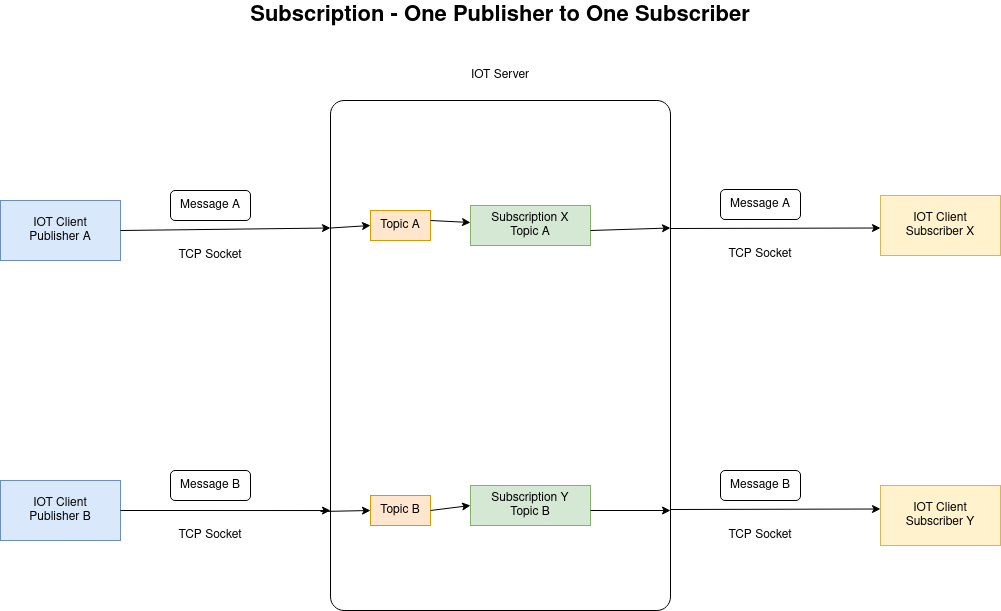

The diagram above was exported from draw.io. Its source (the exported page's mxGraphModel, read from the mxfile embedded in the PNG):
<mxGraphModel dx="1350" dy="793" grid="1" gridSize="10" guides="1" tooltips="1" connect="1" arrows="1" fold="1" page="1" pageScale="1" pageWidth="1100" pageHeight="850" background="none" math="0" shadow="0">
  <root>
    <mxCell id="0" />
    <mxCell id="1" parent="0" />
    <mxCell id="dO_IQpKA0U_SaYODATRg-1" value="&lt;div&gt;IOT Client &lt;br&gt;&lt;/div&gt;&lt;div&gt;Publisher A&lt;/div&gt;" style="rounded=0;whiteSpace=wrap;html=1;fillColor=#dae8fc;strokeColor=#6c8ebf;" parent="1" vertex="1">
      <mxGeometry x="30" y="330" width="120" height="60" as="geometry" />
    </mxCell>
    <mxCell id="dO_IQpKA0U_SaYODATRg-3" value="" style="rounded=1;whiteSpace=wrap;html=1;arcSize=4;fontStyle=1" parent="1" vertex="1">
      <mxGeometry x="360" y="230" width="340" height="510" as="geometry" />
    </mxCell>
    <mxCell id="dO_IQpKA0U_SaYODATRg-5" value="IOT Server " style="text;html=1;strokeColor=none;fillColor=none;align=center;verticalAlign=middle;whiteSpace=wrap;rounded=0;" parent="1" vertex="1">
      <mxGeometry x="420" y="190" width="220" height="30" as="geometry" />
    </mxCell>
    <mxCell id="dO_IQpKA0U_SaYODATRg-6" value="Message A" style="rounded=1;whiteSpace=wrap;html=1;" parent="1" vertex="1">
      <mxGeometry x="200" y="320" width="80" height="30" as="geometry" />
    </mxCell>
    <mxCell id="dO_IQpKA0U_SaYODATRg-11" value="" style="endArrow=classic;html=1;rounded=0;entryX=0;entryY=0.25;entryDx=0;entryDy=0;" parent="1" target="dO_IQpKA0U_SaYODATRg-3" edge="1">
      <mxGeometry width="50" height="50" relative="1" as="geometry">
        <mxPoint x="150" y="360" as="sourcePoint" />
        <mxPoint x="340" y="360" as="targetPoint" />
      </mxGeometry>
    </mxCell>
    <mxCell id="dO_IQpKA0U_SaYODATRg-12" value="TCP Socket" style="text;html=1;strokeColor=none;fillColor=none;align=center;verticalAlign=middle;whiteSpace=wrap;rounded=0;" parent="1" vertex="1">
      <mxGeometry x="190" y="370" width="100" height="30" as="geometry" />
    </mxCell>
    <mxCell id="dO_IQpKA0U_SaYODATRg-13" value="&lt;div&gt;IOT Client &lt;br&gt;&lt;/div&gt;&lt;div&gt;Publisher B&lt;br&gt;&lt;/div&gt;" style="rounded=0;whiteSpace=wrap;html=1;fillColor=#dae8fc;strokeColor=#6c8ebf;" parent="1" vertex="1">
      <mxGeometry x="30" y="610" width="120" height="60" as="geometry" />
    </mxCell>
    <mxCell id="dO_IQpKA0U_SaYODATRg-14" value="Message B" style="rounded=1;whiteSpace=wrap;html=1;" parent="1" vertex="1">
      <mxGeometry x="200" y="600" width="80" height="30" as="geometry" />
    </mxCell>
    <mxCell id="dO_IQpKA0U_SaYODATRg-15" value="TCP Socket" style="text;html=1;strokeColor=none;fillColor=none;align=center;verticalAlign=middle;whiteSpace=wrap;rounded=0;" parent="1" vertex="1">
      <mxGeometry x="190" y="650" width="100" height="30" as="geometry" />
    </mxCell>
    <mxCell id="dO_IQpKA0U_SaYODATRg-16" value="" style="endArrow=classic;html=1;rounded=0;entryX=0;entryY=0.804;entryDx=0;entryDy=0;entryPerimeter=0;" parent="1" target="dO_IQpKA0U_SaYODATRg-3" edge="1">
      <mxGeometry width="50" height="50" relative="1" as="geometry">
        <mxPoint x="150" y="640" as="sourcePoint" />
        <mxPoint x="200" y="590" as="targetPoint" />
      </mxGeometry>
    </mxCell>
    <mxCell id="dO_IQpKA0U_SaYODATRg-17" value="Topic A" style="rounded=0;whiteSpace=wrap;html=1;fillColor=#ffe6cc;strokeColor=#d79b00;" parent="1" vertex="1">
      <mxGeometry x="400" y="340" width="60" height="30" as="geometry" />
    </mxCell>
    <mxCell id="dO_IQpKA0U_SaYODATRg-22" value="" style="endArrow=classic;html=1;rounded=0;exitX=0;exitY=0.25;exitDx=0;exitDy=0;entryX=0;entryY=0.5;entryDx=0;entryDy=0;" parent="1" source="dO_IQpKA0U_SaYODATRg-3" target="dO_IQpKA0U_SaYODATRg-17" edge="1">
      <mxGeometry width="50" height="50" relative="1" as="geometry">
        <mxPoint x="400" y="400" as="sourcePoint" />
        <mxPoint x="450" y="350" as="targetPoint" />
      </mxGeometry>
    </mxCell>
    <mxCell id="dO_IQpKA0U_SaYODATRg-24" value="Topic B" style="rounded=0;whiteSpace=wrap;html=1;fillColor=#ffe6cc;strokeColor=#d79b00;" parent="1" vertex="1">
      <mxGeometry x="400" y="625" width="60" height="30" as="geometry" />
    </mxCell>
    <mxCell id="dO_IQpKA0U_SaYODATRg-25" value="" style="endArrow=classic;html=1;rounded=0;entryX=0;entryY=0.5;entryDx=0;entryDy=0;" parent="1" target="dO_IQpKA0U_SaYODATRg-24" edge="1">
      <mxGeometry width="50" height="50" relative="1" as="geometry">
        <mxPoint x="350" y="641" as="sourcePoint" />
        <mxPoint x="452" y="633" as="targetPoint" />
      </mxGeometry>
    </mxCell>
    <mxCell id="dO_IQpKA0U_SaYODATRg-26" value="&lt;div&gt;Subscription X&lt;/div&gt;&lt;div&gt;Topic A&lt;br&gt;&lt;/div&gt;" style="rounded=0;whiteSpace=wrap;html=1;fillColor=#d5e8d4;strokeColor=#82b366;" parent="1" vertex="1">
      <mxGeometry x="500" y="335" width="120" height="40" as="geometry" />
    </mxCell>
    <mxCell id="dO_IQpKA0U_SaYODATRg-27" value="&lt;div&gt;Subscription Y&lt;br&gt;&lt;/div&gt;&lt;div&gt;Topic B&lt;br&gt;&lt;/div&gt;" style="rounded=0;whiteSpace=wrap;html=1;fillColor=#d5e8d4;strokeColor=#82b366;" parent="1" vertex="1">
      <mxGeometry x="500" y="615" width="120" height="40" as="geometry" />
    </mxCell>
    <mxCell id="dO_IQpKA0U_SaYODATRg-28" value="" style="endArrow=classic;html=1;rounded=0;" parent="1" target="dO_IQpKA0U_SaYODATRg-26" edge="1">
      <mxGeometry width="50" height="50" relative="1" as="geometry">
        <mxPoint x="460" y="350" as="sourcePoint" />
        <mxPoint x="510" y="300" as="targetPoint" />
      </mxGeometry>
    </mxCell>
    <mxCell id="dO_IQpKA0U_SaYODATRg-30" value="" style="endArrow=classic;html=1;rounded=0;entryX=0;entryY=0.5;entryDx=0;entryDy=0;" parent="1" target="dO_IQpKA0U_SaYODATRg-27" edge="1">
      <mxGeometry width="50" height="50" relative="1" as="geometry">
        <mxPoint x="460" y="640" as="sourcePoint" />
        <mxPoint x="510" y="590" as="targetPoint" />
      </mxGeometry>
    </mxCell>
    <mxCell id="dO_IQpKA0U_SaYODATRg-31" value="&lt;div&gt;IOT Client &lt;br&gt;&lt;/div&gt;&lt;div&gt;Subscriber X&lt;br&gt;&lt;/div&gt;" style="rounded=0;whiteSpace=wrap;html=1;fillColor=#fff2cc;strokeColor=#d6b656;" parent="1" vertex="1">
      <mxGeometry x="910" y="325" width="120" height="60" as="geometry" />
    </mxCell>
    <mxCell id="dO_IQpKA0U_SaYODATRg-32" value="&lt;div&gt;IOT Client &lt;br&gt;&lt;/div&gt;&lt;div&gt;Subscriber Y&lt;br&gt;&lt;/div&gt;" style="rounded=0;whiteSpace=wrap;html=1;fillColor=#fff2cc;strokeColor=#d6b656;" parent="1" vertex="1">
      <mxGeometry x="910" y="615" width="120" height="60" as="geometry" />
    </mxCell>
    <mxCell id="dO_IQpKA0U_SaYODATRg-33" value="" style="endArrow=classic;html=1;rounded=0;entryX=1;entryY=0.25;entryDx=0;entryDy=0;" parent="1" target="dO_IQpKA0U_SaYODATRg-3" edge="1">
      <mxGeometry width="50" height="50" relative="1" as="geometry">
        <mxPoint x="620" y="360" as="sourcePoint" />
        <mxPoint x="670" y="310" as="targetPoint" />
      </mxGeometry>
    </mxCell>
    <mxCell id="dO_IQpKA0U_SaYODATRg-34" value="" style="endArrow=classic;html=1;rounded=0;" parent="1" edge="1">
      <mxGeometry width="50" height="50" relative="1" as="geometry">
        <mxPoint x="620" y="640" as="sourcePoint" />
        <mxPoint x="700" y="640" as="targetPoint" />
      </mxGeometry>
    </mxCell>
    <mxCell id="dO_IQpKA0U_SaYODATRg-35" value="Message A" style="rounded=1;whiteSpace=wrap;html=1;" parent="1" vertex="1">
      <mxGeometry x="750" y="319" width="80" height="30" as="geometry" />
    </mxCell>
    <mxCell id="dO_IQpKA0U_SaYODATRg-36" value="" style="endArrow=classic;html=1;rounded=0;entryX=0;entryY=0.25;entryDx=0;entryDy=0;" parent="1" edge="1">
      <mxGeometry width="50" height="50" relative="1" as="geometry">
        <mxPoint x="700" y="358" as="sourcePoint" />
        <mxPoint x="910" y="357.5" as="targetPoint" />
      </mxGeometry>
    </mxCell>
    <mxCell id="dO_IQpKA0U_SaYODATRg-37" value="TCP Socket" style="text;html=1;strokeColor=none;fillColor=none;align=center;verticalAlign=middle;whiteSpace=wrap;rounded=0;" parent="1" vertex="1">
      <mxGeometry x="740" y="369" width="100" height="30" as="geometry" />
    </mxCell>
    <mxCell id="dO_IQpKA0U_SaYODATRg-38" value="Message B" style="rounded=1;whiteSpace=wrap;html=1;" parent="1" vertex="1">
      <mxGeometry x="750" y="600" width="80" height="30" as="geometry" />
    </mxCell>
    <mxCell id="dO_IQpKA0U_SaYODATRg-39" value="" style="endArrow=classic;html=1;rounded=0;entryX=0;entryY=0.25;entryDx=0;entryDy=0;" parent="1" edge="1">
      <mxGeometry width="50" height="50" relative="1" as="geometry">
        <mxPoint x="700" y="639" as="sourcePoint" />
        <mxPoint x="910" y="638.5" as="targetPoint" />
      </mxGeometry>
    </mxCell>
    <mxCell id="dO_IQpKA0U_SaYODATRg-40" value="TCP Socket" style="text;html=1;strokeColor=none;fillColor=none;align=center;verticalAlign=middle;whiteSpace=wrap;rounded=0;" parent="1" vertex="1">
      <mxGeometry x="740" y="650" width="100" height="30" as="geometry" />
    </mxCell>
    <mxCell id="0-eiJ8HIrYLjS3Uqz8jV-1" value="Subscription - One Publisher to One Subscriber " style="text;html=1;strokeColor=none;fillColor=none;align=center;verticalAlign=middle;whiteSpace=wrap;rounded=0;fontSize=22;fontStyle=1" parent="1" vertex="1">
      <mxGeometry x="175" y="130" width="710" height="30" as="geometry" />
    </mxCell>
  </root>
</mxGraphModel>